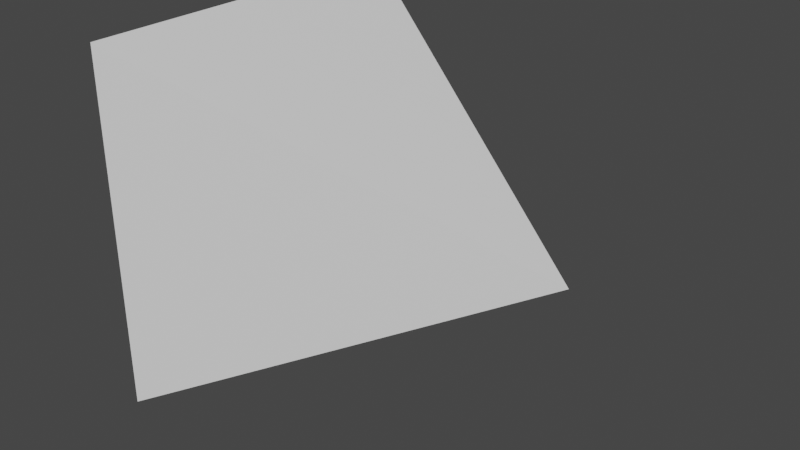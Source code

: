 # Source: 03_single_bone_rotate_x_right.blend  (saved by Blender 3.0.42; exported with 4.5.12 LTS)
import bpy
from mathutils import Matrix  # noqa: F401  (used for matrix-valued properties, if any)

bpy.ops.wm.read_factory_settings(use_empty=True)
scene = bpy.context.scene
scene.name = 'Scene'

# ---- collections
col_collection = bpy.data.collections.new('Collection'); scene.collection.children.link(col_collection)

# ---- materials (node trees are filled in below, after node groups)
mat_material_001 = bpy.data.materials.new('Material.001')
mat_material_001.use_transparent_shadow = False

# ---- material node trees
mat_material_001.use_nodes = True; mat_material_001.node_tree.nodes.clear()
_N = mat_material_001.node_tree.nodes; _L = mat_material_001.node_tree.links
n0 = _N.new('ShaderNodeBsdfPrincipled'); n0.name = 'Principled BSDF'; n0.location = (10, 300)
n0.distribution = 'GGX'
n0.subsurface_method = 'BURLEY'
n0.inputs[3].default_value = 1.45
n0.inputs[27].default_value = (0.0, 0.0, 0.0, 1.0)
n0.inputs[28].default_value = 1.0
n1 = _N.new('ShaderNodeOutputMaterial'); n1.name = 'Material Output'; n1.location = (300, 300)
_L.new(n0.outputs[0], n1.inputs[0])
n1.is_active_output = True

# ---- world
world_world = bpy.data.worlds.new('World'); scene.world = world_world
world_world.use_nodes = True; world_world.node_tree.nodes.clear()
_N = world_world.node_tree.nodes; _L = world_world.node_tree.links
n0 = _N.new('ShaderNodeOutputWorld'); n0.name = 'World Output'; n0.location = (300, 300)
n1 = _N.new('ShaderNodeBackground'); n1.name = 'Background'; n1.location = (10, 300)
n1.inputs[0].default_value = (0.05088, 0.05088, 0.05088, 1.0)
_L.new(n1.outputs[0], n0.inputs[0])
n0.is_active_output = True
world_world.color = (0.05088, 0.05088, 0.05088)
world_world.use_sun_shadow = False
world_world.sun_shadow_jitter_overblur = 0.0

# ---- meshes
me_cube_001 = bpy.data.meshes.new('Cube.001')
me_cube_001.from_pydata([(0.9893, -0.0006383, 0.0), (-1.011, -1.001, -1.0), (-1.011, -1.001, 1.0), (-1.011, 0.9994, -1.0), (-1.011, 0.9994, 1.0)], [], [(2, 3, 1), (4, 0, 3), (3, 0, 1), (2, 0, 4), (0, 2, 1), (2, 4, 3)])
_uv = me_cube_001.uv_layers.new(name='UVMap')
_uv.uv.foreach_set('vector', [1.0, 0.0, 0.0, 1.0, 0.0, 0.0, 1.0, 0.0, 0.0, 1.0, 0.0, 0.0, 1.0, 0.0, 0.0, 1.0, 0.0, 0.0, 1.0, 0.0, 0.0, 1.0, 0.0, 0.0, 1.0, 0.0, 1.0, 1.0, 0.0, 1.0, 1.0, 0.0, 1.0, 1.0, 0.0, 1.0])
me_cube_001.materials.append(mat_material_001)
me_cube_001.use_remesh_fix_poles = True
me_cube_001.use_remesh_preserve_attributes = False
me_cube_001.update()
arm_armature = bpy.data.armatures.new('Armature')  # bones are not reproduced

# ---- objects
ob_cube = bpy.data.objects.new('Cube', me_cube_001)
ob_armature = bpy.data.objects.new('Armature', arm_armature)

# ---- transforms, parenting, visibility, modifiers, constraints
ob_cube.parent = ob_armature
ob_cube.location = (0.0, 0.0, 0.0)
_vg = ob_cube.vertex_groups.new(name='Bone')
_vg.add([0, 1, 2, 3, 4], 1.0, 'REPLACE')
_m = ob_cube.modifiers.new('Armature', 'ARMATURE')
_m.object = ob_armature
ob_armature.location = (0.0, 0.0, 0.0)

# ---- collection membership
col_collection.objects.link(ob_cube)
col_collection.objects.link(ob_armature)

# ---- scene / render settings (as saved in the file)
scene.frame_start = 0; scene.frame_end = 80; scene.frame_set(0)
scene.render.engine = 'BLENDER_EEVEE_NEXT'
scene.cycles.use_denoising = False
scene.cycles.samples = 128
scene.cycles.sampling_pattern = 'TABULATED_SOBOL'
scene.cycles.use_adaptive_sampling = False
scene.cycles.use_light_tree = False
scene.view_settings.view_transform = 'Filmic'
bpy.context.view_layer.update()

# ---- added for rendering (the .blend has no active camera and no usable light): camera, sun
cam_auto = bpy.data.cameras.new('AutoCamera')
cam_auto.lens = 50.0
cam_auto.sensor_width = 36.0
cam_auto.clip_end = 1000.0
ob_auto_camera = bpy.data.objects.new('AutoCamera', cam_auto)
scene.collection.objects.link(ob_auto_camera)
ob_auto_camera.location = (3.19437, -3.84672, 2.56406)
ob_auto_camera.rotation_euler = (1.09748, -7.21219e-08, 0.694738)
scene.camera = ob_auto_camera
light_auto_sun = bpy.data.lights.new('AutoSun', 'SUN')
light_auto_sun.energy = 3.0
light_auto_sun.angle = 0.0523599
ob_auto_sun = bpy.data.objects.new('AutoSun', light_auto_sun)
scene.collection.objects.link(ob_auto_sun)
ob_auto_sun.rotation_euler = (0.872665, 0.174533, 0.523599)
bpy.context.view_layer.update()

